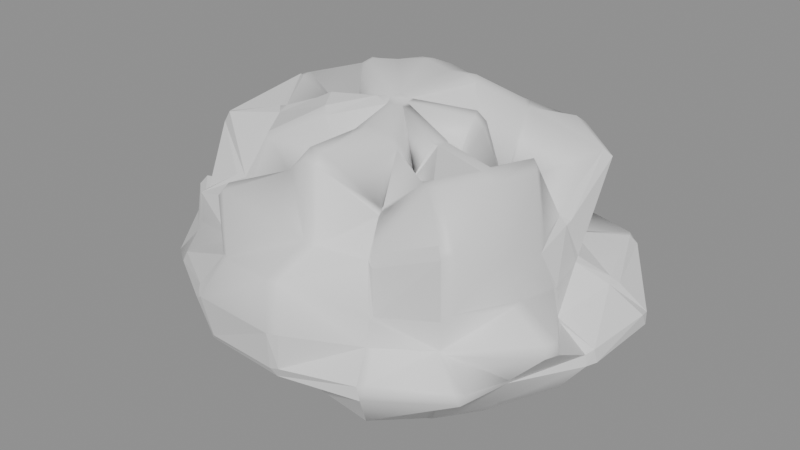 # Source: MenuRuinRock02.blend  (saved by Blender 5.2.45; exported with 4.5.12 LTS)
import bpy
from mathutils import Matrix  # noqa: F401  (used for matrix-valued properties, if any)

bpy.ops.wm.read_factory_settings(use_empty=True)
scene = bpy.context.scene
scene.name = 'Scene'

# ---- materials (node trees are filled in below, after node groups)
mat_menuroughstone = bpy.data.materials.new('MenuRoughStone')
mat_menuroughstone.diffuse_color = (0.2, 0.22, 0.24, 1.0)
mat_menuwaterstain = bpy.data.materials.new('MenuWaterStain')
mat_menuwaterstain.diffuse_color = (0.035, 0.031, 0.026, 1.0)
mat_menuchippedstone = bpy.data.materials.new('MenuChippedStone')
mat_menuchippedstone.diffuse_color = (0.14, 0.13, 0.11, 1.0)
mat_menulichen = bpy.data.materials.new('MenuLichen')
mat_menulichen.diffuse_color = (0.065, 0.07, 0.045, 1.0)
mat_menumoss = bpy.data.materials.new('MenuMoss')
mat_menumoss.diffuse_color = (0.035, 0.055, 0.022, 1.0)

# ---- material node trees
mat_menuroughstone.use_nodes = True; mat_menuroughstone.node_tree.nodes.clear()
_N = mat_menuroughstone.node_tree.nodes; _L = mat_menuroughstone.node_tree.links
n0 = _N.new('ShaderNodeBsdfPrincipled'); n0.name = 'Principled BSDF'; n0.location = (-200, 100)
n0.inputs[10].default_value = 0.005
n1 = _N.new('ShaderNodeOutputMaterial'); n1.name = 'Material Output'; n1.location = (200, 100)
_L.new(n0.outputs[0], n1.inputs[0])
n1.is_active_output = True
mat_menuwaterstain.use_nodes = True; mat_menuwaterstain.node_tree.nodes.clear()
_N = mat_menuwaterstain.node_tree.nodes; _L = mat_menuwaterstain.node_tree.links
n0 = _N.new('ShaderNodeBsdfPrincipled'); n0.name = 'Principled BSDF'; n0.location = (-200, 100)
n0.inputs[10].default_value = 0.005
n1 = _N.new('ShaderNodeOutputMaterial'); n1.name = 'Material Output'; n1.location = (200, 100)
_L.new(n0.outputs[0], n1.inputs[0])
n1.is_active_output = True
mat_menuchippedstone.use_nodes = True; mat_menuchippedstone.node_tree.nodes.clear()
_N = mat_menuchippedstone.node_tree.nodes; _L = mat_menuchippedstone.node_tree.links
n0 = _N.new('ShaderNodeBsdfPrincipled'); n0.name = 'Principled BSDF'; n0.location = (-200, 100)
n0.inputs[10].default_value = 0.005
n1 = _N.new('ShaderNodeOutputMaterial'); n1.name = 'Material Output'; n1.location = (200, 100)
_L.new(n0.outputs[0], n1.inputs[0])
n1.is_active_output = True
mat_menulichen.use_nodes = True; mat_menulichen.node_tree.nodes.clear()
_N = mat_menulichen.node_tree.nodes; _L = mat_menulichen.node_tree.links
n0 = _N.new('ShaderNodeBsdfPrincipled'); n0.name = 'Principled BSDF'; n0.location = (-200, 100)
n0.inputs[10].default_value = 0.005
n1 = _N.new('ShaderNodeOutputMaterial'); n1.name = 'Material Output'; n1.location = (200, 100)
_L.new(n0.outputs[0], n1.inputs[0])
n1.is_active_output = True
mat_menumoss.use_nodes = True; mat_menumoss.node_tree.nodes.clear()
_N = mat_menumoss.node_tree.nodes; _L = mat_menumoss.node_tree.links
n0 = _N.new('ShaderNodeBsdfPrincipled'); n0.name = 'Principled BSDF'; n0.location = (-200, 100)
n0.inputs[10].default_value = 0.005
n1 = _N.new('ShaderNodeOutputMaterial'); n1.name = 'Material Output'; n1.location = (200, 100)
_L.new(n0.outputs[0], n1.inputs[0])
n1.is_active_output = True

# ---- meshes
me_menuruinrock02 = bpy.data.meshes.new('MenuRuinRock02')
me_menuruinrock02.from_pydata([(0.0, 0.0, -0.2115), (0.5131, 0.0, -0.1605), (0.4777, 0.1568, -0.1602), (0.3614, 0.2791, -0.1529), (0.2404, 0.4091, -0.1687), (0.04707, 0.4303, -0.1595), (-0.1441, 0.429, -0.1647), (-0.2608, 0.2926, -0.1353), (-0.3119, 0.1636, -0.1147), (-0.5348, 0.08468, -0.1701), (-0.4871, -0.07714, -0.155), (-0.4591, -0.2408, -0.1689), (-0.3081, -0.3456, -0.1599), (-0.1483, -0.4414, -0.1694), (0.04556, -0.4165, -0.1544), (0.1636, -0.2783, -0.1148), (0.3665, -0.283, -0.1551), (0.4043, -0.1327, -0.1356), (0.9744, 0.0, -0.02598), (0.6515, 0.2138, -0.01863), (0.6517, 0.5032, -0.02351), (0.3372, 0.5736, -0.02017), (0.0645, 0.5896, -0.01864), (-0.246, 0.7325, -0.02397), (-0.5984, 0.6713, -0.02648), (-0.6049, 0.3173, -0.01897), (-0.8203, 0.1299, -0.02225), (-0.8538, -0.1352, -0.02316), (-0.7616, -0.3994, -0.02388), (-0.6106, -0.685, -0.02702), (-0.1931, -0.5748, -0.01881), (0.07758, -0.7092, -0.02242), (0.3181, -0.5412, -0.01903), (0.7042, -0.5438, -0.02541), (0.8791, -0.2885, -0.02514), (1.25, 0.0, 0.1706), (0.9372, 0.3076, 0.1372), (0.8535, 0.6591, 0.1576), (0.5387, 0.9165, 0.165), (0.1002, 0.9164, 0.1483), (-0.3114, 0.9271, 0.1553), (-0.6094, 0.6836, 0.138), (-1.06, 0.5558, 0.1701), (-1.173, 0.1857, 0.1628), (-1.316, -0.2083, 0.1827), (-0.9755, -0.5117, 0.1566), (-0.7554, -0.8474, 0.1711), (-0.3005, -0.8948, 0.1499), (0.09917, -0.9066, 0.1467), (0.5909, -1.005, 0.1809), (0.78, -0.6024, 0.1441), (1.041, -0.3417, 0.1524), (1.451, 0.0, 0.4108), (1.511, 0.4959, 0.4589), (1.133, 0.8749, 0.4341), (0.695, 1.182, 0.4415), (0.1496, 1.368, 0.4592), (-0.3685, 1.097, 0.3814), (-0.7304, 0.8194, 0.3432), (-1.164, 0.6104, 0.3876), (-1.368, 0.2166, 0.3941), (-1.623, -0.257, 0.4675), (-1.328, -0.6963, 0.4422), (-0.8217, -0.9217, 0.3861), (-0.4112, -1.224, 0.4255), (0.1372, -1.254, 0.421), (0.6644, -1.13, 0.4221), (1.13, -0.873, 0.4332), (1.093, -0.3588, 0.332), (1.151, 0.0, 0.5126), (1.306, 0.4287, 0.624), (1.178, 0.91, 0.7103), (0.6538, 1.112, 0.6533), (0.1607, 1.47, 0.776), (-0.3499, 1.042, 0.5696), (-0.7735, 0.8677, 0.5718), (-1.312, 0.688, 0.6872), (-1.253, 0.1984, 0.5677), (-1.587, -0.2513, 0.7193), (-1.172, -0.6146, 0.6139), (-0.8977, -1.007, 0.6635), (-0.4313, -1.284, 0.7021), (0.1389, -1.27, 0.6706), (0.5601, -0.9529, 0.5597), (0.8579, -0.6625, 0.5171), (1.49, -0.4891, 0.7119), (1.126, 0.0, 0.7357), (1.066, 0.3499, 0.7473), (0.8324, 0.6428, 0.7362), (0.729, 1.24, 1.069), (0.1119, 1.023, 0.7926), (-0.4221, 1.257, 1.008), (-0.6902, 0.7742, 0.7485), (-1.402, 0.7356, 1.078), (-1.201, 0.1902, 0.7985), (-1.121, -0.1775, 0.7451), (-1.149, -0.6026, 0.8831), (-0.6916, -0.7758, 0.75), (-0.3706, -1.103, 0.885), (0.1396, -1.276, 0.9886), (0.502, -0.8541, 0.7361), (0.9331, -0.7206, 0.8252), (1.135, -0.3726, 0.7958), (1.009, 0.0, 0.9736), (0.9874, 0.324, 1.022), (1.01, 0.7801, 1.319), (0.6184, 1.052, 1.338), (0.09238, 0.8445, 0.9658), (-0.3226, 0.9605, 1.137), (-0.6811, 0.764, 1.09), (-0.9604, 0.5037, 1.09), (-0.9185, 0.1455, 0.9015), (-1.328, -0.2103, 1.303), (-0.902, -0.4731, 1.023), (-0.6237, -0.6996, 0.9984), (-0.375, -1.116, 1.322), (0.1008, -0.9212, 1.054), (0.4813, -0.8189, 1.042), (0.941, -0.7267, 1.228), (1.014, -0.3329, 1.049), (0.968, 0.0, 1.493), (0.6262, 0.2055, 1.036), (0.4963, 0.3833, 1.036), (0.4303, 0.732, 1.489), (0.08885, 0.8122, 1.485), (-0.2771, 0.8251, 1.562), (-0.4884, 0.5479, 1.25), (-0.7834, 0.4109, 1.421), (-0.9815, 0.1554, 1.54), (-0.8706, -0.1379, 1.366), (-0.7344, -0.3852, 1.332), (-0.4154, -0.466, 1.063), (-0.2302, -0.6852, 1.297), (0.09573, -0.8752, 1.6), (0.341, -0.5802, 1.18), (0.6967, -0.5381, 1.454), (0.8904, -0.2922, 1.473), (0.3773, 0.0, 1.206), (0.4703, 0.1543, 1.612), (0.3149, 0.2432, 1.362), (0.2394, 0.4073, 1.716), (0.04867, 0.445, 1.686), (-0.1482, 0.4411, 1.73), (-0.3215, 0.3607, 1.705), (-0.4584, 0.2404, 1.723), (-0.391, 0.06192, 1.271), (-0.483, -0.07649, 1.57), (-0.4066, -0.2132, 1.528), (-0.2394, -0.2685, 1.269), (-0.1073, -0.3194, 1.253), (0.04529, -0.414, 1.569), (0.2146, -0.3651, 1.539), (0.2723, -0.2103, 1.177), (0.4376, -0.1436, 1.5), (0.0, 0.0, 1.638), (-0.7, -0.72, 0.3), (-0.56, -0.72, 0.85), (-0.12, -0.72, 1.3), (0.05, -0.72, 0.97), (-0.4, -0.72, 0.67), (-0.7, -0.56, 0.3), (-0.56, -0.56, 0.85), (-0.12, -0.56, 1.3), (0.05, -0.56, 0.97), (-0.4, -0.56, 0.67)], [], [(0, 2, 1), (0, 3, 2), (0, 4, 3), (0, 5, 4), (0, 6, 5), (0, 7, 6), (0, 8, 7), (0, 9, 8), (0, 10, 9), (0, 11, 10), (0, 12, 11), (0, 13, 12), (0, 14, 13), (0, 15, 14), (0, 16, 15), (0, 17, 16), (0, 1, 17), (1, 2, 19, 18), (2, 3, 20, 19), (3, 4, 21, 20), (4, 5, 22, 21), (5, 6, 23, 22), (6, 7, 24, 23), (7, 8, 25, 24), (8, 9, 26, 25), (9, 10, 27, 26), (10, 11, 28, 27), (11, 12, 29, 28), (12, 13, 30, 29), (13, 14, 31, 30), (14, 15, 32, 31), (15, 16, 33, 32), (16, 17, 34, 33), (17, 1, 18, 34), (18, 19, 36, 35), (19, 20, 37, 36), (20, 21, 38, 37), (21, 22, 39, 38), (22, 23, 40, 39), (23, 24, 41, 40), (24, 25, 42, 41), (25, 26, 43, 42), (26, 27, 44, 43), (27, 28, 45, 44), (28, 29, 46, 45), (29, 30, 47, 46), (30, 31, 48, 47), (31, 32, 49, 48), (32, 33, 50, 49), (33, 34, 51, 50), (34, 18, 35, 51), (35, 36, 53, 52), (36, 37, 54, 53), (37, 38, 55, 54), (38, 39, 56, 55), (39, 40, 57, 56), (40, 41, 58, 57), (41, 42, 59, 58), (42, 43, 60, 59), (43, 44, 61, 60), (44, 45, 62, 61), (45, 46, 63, 62), (46, 47, 64, 63), (47, 48, 65, 64), (48, 49, 66, 65), (49, 50, 67, 66), (50, 51, 68, 67), (51, 35, 52, 68), (52, 53, 70, 69), (53, 54, 71, 70), (54, 55, 72, 71), (55, 56, 73, 72), (56, 57, 74, 73), (57, 58, 75, 74), (58, 59, 76, 75), (59, 60, 77, 76), (60, 61, 78, 77), (61, 62, 79, 78), (62, 63, 80, 79), (63, 64, 81, 80), (64, 65, 82, 81), (65, 66, 83, 82), (66, 67, 84, 83), (67, 68, 85, 84), (68, 52, 69, 85), (69, 70, 87, 86), (70, 71, 88, 87), (71, 72, 89, 88), (72, 73, 90, 89), (73, 74, 91, 90), (74, 75, 92, 91), (75, 76, 93, 92), (76, 77, 94, 93), (77, 78, 95, 94), (78, 79, 96, 95), (79, 80, 97, 96), (80, 81, 98, 97), (81, 82, 99, 98), (82, 83, 100, 99), (83, 84, 101, 100), (84, 85, 102, 101), (85, 69, 86, 102), (86, 87, 104, 103), (87, 88, 105, 104), (88, 89, 106, 105), (89, 90, 107, 106), (90, 91, 108, 107), (91, 92, 109, 108), (92, 93, 110, 109), (93, 94, 111, 110), (94, 95, 112, 111), (95, 96, 113, 112), (96, 97, 114, 113), (97, 98, 115, 114), (98, 99, 116, 115), (99, 100, 117, 116), (100, 101, 118, 117), (101, 102, 119, 118), (102, 86, 103, 119), (103, 104, 121, 120), (104, 105, 122, 121), (105, 106, 123, 122), (106, 107, 124, 123), (107, 108, 125, 124), (108, 109, 126, 125), (109, 110, 127, 126), (110, 111, 128, 127), (111, 112, 129, 128), (112, 113, 130, 129), (113, 114, 131, 130), (114, 115, 132, 131), (115, 116, 133, 132), (116, 117, 134, 133), (117, 118, 135, 134), (118, 119, 136, 135), (119, 103, 120, 136), (120, 121, 138, 137), (121, 122, 139, 138), (122, 123, 140, 139), (123, 124, 141, 140), (124, 125, 142, 141), (125, 126, 143, 142), (126, 127, 144, 143), (127, 128, 145, 144), (128, 129, 146, 145), (129, 130, 147, 146), (130, 131, 148, 147), (131, 132, 149, 148), (132, 133, 150, 149), (133, 134, 151, 150), (134, 135, 152, 151), (135, 136, 153, 152), (136, 120, 137, 153), (137, 138, 154), (138, 139, 154), (139, 140, 154), (140, 141, 154), (141, 142, 154), (142, 143, 154), (143, 144, 154), (144, 145, 154), (145, 146, 154), (146, 147, 154), (147, 148, 154), (148, 149, 154), (149, 150, 154), (150, 151, 154), (151, 152, 154), (152, 153, 154), (153, 137, 154), (155, 156, 157, 158, 159), (164, 163, 162, 161, 160), (155, 160, 161, 156), (156, 161, 162, 157), (157, 162, 163, 158), (158, 163, 164, 159), (159, 164, 160, 155)])
me_menuruinrock02.polygons.foreach_set('use_smooth', [1, 1, 1, 1, 1, 1, 1, 1, 0, 0, 0, 1, 1, 1, 1, 1, 1, 1, 0, 1, 0, 1, 1, 1, 1, 1, 1, 1, 1, 0, 1, 1, 0, 1, 1, 1, 1, 1, 1, 1, 1, 1, 1, 0, 1, 1, 0, 0, 1, 1, 0, 0, 0, 1, 1, 0, 1, 0, 0, 0, 1, 1, 1, 0, 0, 1, 1, 1, 0, 0, 0, 1, 1, 1, 0, 0, 0, 0, 1, 0, 0, 0, 1, 1, 0, 0, 0, 1, 1, 1, 1, 0, 0, 0, 0, 1, 0, 1, 1, 1, 1, 1, 0, 0, 1, 1, 0, 1, 0, 0, 0, 0, 0, 1, 1, 1, 0, 1, 1, 1, 1, 1, 1, 1, 1, 0, 0, 0, 0, 1, 1, 1, 1, 1, 1, 1, 1, 1, 1, 1, 1, 1, 1, 1, 1, 0, 1, 1, 0, 1, 1, 0, 1, 1, 1, 0, 1, 1, 1, 1, 1, 1, 0, 0, 1, 1, 1, 1, 1, 1, 0, 0, 0, 0, 0, 0, 0])
me_menuruinrock02.polygons.foreach_set('material_index', [0, 0, 0, 0, 0, 0, 0, 0, 1, 1, 1, 0, 0, 0, 0, 0, 0, 0, 2, 0, 1, 0, 0, 0, 0, 0, 0, 0, 0, 1, 0, 0, 1, 0, 0, 0, 0, 0, 0, 0, 0, 0, 0, 1, 0, 0, 3, 3, 0, 0, 2, 4, 4, 0, 0, 1, 0, 4, 4, 4, 0, 0, 0, 3, 3, 0, 0, 0, 4, 4, 4, 0, 0, 0, 4, 4, 4, 4, 0, 1, 3, 3, 0, 0, 1, 4, 4, 0, 0, 0, 0, 4, 4, 4, 4, 0, 1, 0, 0, 0, 0, 0, 4, 4, 0, 0, 1, 0, 4, 4, 4, 4, 1, 0, 0, 0, 2, 0, 0, 0, 0, 0, 0, 0, 0, 4, 4, 4, 4, 0, 0, 0, 0, 0, 0, 0, 0, 0, 0, 0, 0, 0, 0, 0, 0, 2, 0, 0, 1, 0, 0, 1, 0, 0, 0, 2, 0, 0, 0, 0, 0, 0, 1, 2, 0, 0, 0, 0, 0, 0, 2, 2, 2, 2, 2, 2, 2])
_uv = me_menuruinrock02.uv_layers.new(name='UVMap')
_uv.uv.foreach_set('vector', [121.4, 153.7, 121.7, 153.7, 121.7, 153.6, 121.4, 153.7, 121.7, 153.8, 121.7, 153.7, 121.4, 153.7, 121.7, 153.8, 121.7, 153.8, 121.4, 153.7, 121.6, 153.9, 121.7, 153.8, 121.4, 153.7, 121.5, 154.0, 121.6, 153.9, 121.4, 153.7, 121.4, 153.9, 121.5, 154.0, 121.4, 153.7, 121.4, 153.9, 121.4, 153.9, 121.4, 153.7, 121.2, 153.9, 121.4, 153.9, 121.4, 153.7, 121.2, 153.8, 121.2, 153.9, 121.4, 153.7, 121.2, 153.8, 121.2, 153.8, 121.4, 153.7, 121.2, 153.7, 121.2, 153.8, 121.4, 153.7, 121.3, 153.6, 121.2, 153.7, 121.4, 153.7, 121.4, 153.6, 121.3, 153.6, 121.4, 153.7, 121.4, 153.6, 121.4, 153.6, 121.4, 153.7, 121.5, 153.5, 121.4, 153.6, 121.4, 153.7, 121.6, 153.6, 121.5, 153.5, 121.4, 153.7, 121.7, 153.6, 121.6, 153.6, 121.7, 153.6, 121.7, 153.7, 121.8, 153.7, 121.9, 153.6, 121.7, 153.7, 121.7, 153.8, 121.9, 153.8, 121.8, 153.6, 121.7, 153.8, 121.7, 153.8, 121.7, 153.9, 121.9, 153.8, 121.7, 153.8, 121.6, 153.9, 121.6, 154.0, 121.7, 153.9, 121.6, 153.9, 121.5, 154.0, 121.5, 154.1, 121.6, 154.0, 121.5, 154.0, 121.4, 153.9, 121.4, 154.2, 121.5, 154.1, 121.4, 153.9, 121.4, 153.9, 121.3, 154.0, 121.4, 154.2, 121.4, 153.9, 121.3, 154.0, 121.2, 154.1, 121.3, 154.1, 121.3, 154.0, 121.2, 153.9, 121.1, 154.0, 121.2, 154.1, 121.2, 153.9, 121.2, 153.8, 121.0, 153.9, 121.1, 154.0, 121.2, 153.8, 121.2, 153.7, 121.0, 153.7, 121.0, 153.9, 121.2, 153.7, 121.3, 153.6, 121.2, 153.5, 121.0, 153.6, 121.3, 153.6, 121.4, 153.6, 121.3, 153.4, 121.2, 153.5, 121.4, 153.6, 121.4, 153.6, 121.4, 153.4, 121.3, 153.4, 121.4, 153.6, 121.5, 153.5, 121.6, 153.3, 121.4, 153.4, 121.5, 153.5, 121.6, 153.6, 121.7, 153.4, 121.6, 153.3, 121.6, 153.6, 121.7, 153.6, 121.9, 153.6, 121.8, 153.4, 121.9, 153.6, 121.8, 153.7, 121.9, 153.7, 122.0, 153.5, 121.8, 153.7, 121.8, 153.8, 122.0, 153.9, 121.9, 153.7, 121.8, 153.8, 121.7, 153.9, 121.9, 154.1, 122.0, 153.9, 121.7, 153.9, 121.6, 154.0, 121.7, 154.1, 121.9, 154.0, 121.6, 154.0, 121.5, 154.1, 121.6, 154.2, 121.7, 154.1, 121.3, 153.8, 121.2, 153.9, 121.2, 154.0, 121.4, 153.9, 121.5, 154.2, 121.3, 154.1, 121.3, 154.3, 121.5, 154.2, 121.3, 154.1, 121.2, 154.1, 121.1, 154.2, 121.3, 154.3, 121.2, 154.1, 121.1, 154.0, 120.9, 154.1, 121.1, 154.2, 121.1, 154.0, 121.0, 153.9, 120.9, 153.9, 120.9, 154.1, 121.0, 153.9, 121.0, 153.7, 120.9, 153.7, 120.9, 153.9, 121.0, 153.6, 121.2, 153.5, 121.1, 153.4, 120.9, 153.6, 121.2, 153.5, 121.3, 153.4, 121.2, 153.3, 121.1, 153.4, 121.3, 153.4, 121.4, 153.4, 121.4, 153.2, 121.2, 153.3, 121.5, 153.4, 121.7, 153.4, 121.7, 153.3, 121.5, 153.2, 121.2, 153.8, 121.3, 153.8, 121.3, 153.9, 121.2, 153.9, 121.8, 153.4, 121.9, 153.6, 122.0, 153.5, 121.9, 153.4, 122.1, 153.6, 121.9, 153.8, 122.2, 153.8, 122.2, 153.6, 121.9, 153.8, 121.9, 154.0, 122.1, 154.1, 122.2, 153.8, 122.0, 153.9, 121.9, 154.1, 122.0, 154.2, 122.1, 153.9, 121.9, 154.0, 121.7, 154.1, 121.9, 154.3, 122.1, 154.0, 121.7, 154.1, 121.6, 154.2, 121.6, 154.3, 121.9, 154.3, 121.6, 154.2, 121.4, 154.2, 121.4, 154.3, 121.6, 154.3, 121.3, 154.0, 121.1, 154.2, 121.2, 154.3, 121.3, 154.1, 121.7, 153.6, 121.6, 153.7, 121.7, 153.8, 121.8, 153.7, 121.6, 153.7, 121.5, 153.9, 121.6, 154.0, 121.7, 153.8, 121.0, 154.2, 121.0, 154.0, 120.8, 154.1, 120.9, 154.3, 120.9, 153.9, 120.9, 153.7, 120.8, 153.7, 120.7, 153.9, 121.2, 154.0, 121.4, 153.9, 121.4, 154.0, 121.2, 154.1, 121.1, 153.4, 121.2, 153.3, 121.2, 153.2, 120.9, 153.3, 121.5, 153.8, 121.7, 153.7, 121.8, 153.7, 121.6, 153.9, 121.5, 153.2, 121.7, 153.3, 121.8, 153.1, 121.5, 153.1, 121.8, 153.4, 121.9, 153.5, 121.9, 153.5, 121.9, 153.2, 121.3, 153.8, 121.5, 153.8, 121.5, 153.9, 121.3, 153.9, 122.2, 153.6, 122.2, 153.8, 122.1, 153.8, 122.0, 153.6, 121.7, 153.9, 121.9, 153.9, 122.0, 154.0, 121.7, 154.0, 122.0, 153.8, 121.8, 153.9, 121.8, 154.0, 122.1, 154.0, 121.9, 153.8, 121.6, 153.9, 121.7, 154.1, 121.9, 153.9, 121.6, 153.9, 121.4, 154.0, 121.5, 154.1, 121.7, 154.0, 121.4, 154.0, 121.2, 154.1, 121.3, 154.2, 121.5, 154.1, 121.3, 154.1, 121.2, 154.3, 121.2, 154.4, 121.4, 154.2, 121.8, 153.7, 121.7, 153.8, 121.7, 153.9, 121.9, 153.7, 121.7, 153.8, 121.6, 154.0, 121.7, 154.0, 121.7, 153.8, 121.6, 154.0, 121.4, 154.1, 121.5, 154.2, 121.7, 154.0, 121.1, 154.4, 121.3, 154.2, 121.4, 154.3, 121.2, 154.4, 121.2, 154.1, 121.4, 154.0, 121.5, 154.1, 121.3, 154.3, 121.4, 154.0, 121.6, 153.9, 121.7, 154.0, 121.5, 154.1, 121.6, 153.9, 121.8, 153.8, 121.8, 153.9, 121.6, 154.0, 121.5, 153.1, 121.8, 153.1, 121.7, 153.3, 121.5, 153.2, 121.1, 154.0, 121.3, 153.9, 121.3, 154.1, 121.2, 154.1, 121.3, 153.9, 121.5, 153.9, 121.5, 154.0, 121.3, 154.1, 121.5, 154.0, 121.7, 154.0, 121.7, 154.1, 121.5, 154.1, 122.1, 153.8, 122.1, 154.1, 121.9, 154.0, 122.0, 153.8, 122.0, 154.0, 122.1, 153.9, 122.2, 154.1, 121.8, 154.0, 121.9, 153.9, 121.7, 154.1, 121.6, 154.1, 122.0, 154.1, 121.7, 154.0, 121.5, 154.1, 121.5, 154.3, 121.7, 154.0, 121.5, 154.1, 121.3, 154.2, 121.4, 154.2, 121.5, 154.3, 121.4, 154.2, 121.2, 154.4, 121.3, 154.6, 121.5, 154.2, 121.9, 153.7, 121.7, 153.9, 121.8, 154.0, 122.1, 153.9, 121.1, 154.2, 120.8, 154.2, 121.0, 154.1, 121.1, 154.2, 120.8, 154.2, 120.8, 153.9, 120.8, 153.9, 121.0, 154.1, 120.8, 153.9, 120.8, 153.7, 120.9, 153.7, 120.8, 153.9, 120.8, 153.6, 120.9, 153.3, 121.0, 153.4, 120.9, 153.6, 121.5, 154.1, 121.7, 154.0, 121.8, 154.1, 121.5, 154.2, 121.0, 154.3, 121.1, 154.2, 121.2, 154.2, 121.0, 154.4, 121.8, 153.9, 121.9, 153.8, 122.0, 153.9, 121.8, 154.0, 121.9, 153.9, 122.2, 153.9, 122.1, 154.0, 122.0, 154.1, 121.3, 154.1, 121.5, 154.0, 121.5, 154.1, 121.3, 154.2, 121.5, 154.1, 121.7, 154.1, 121.7, 154.2, 121.5, 154.2, 121.7, 154.1, 121.8, 154.0, 122.0, 154.3, 121.7, 154.2, 121.8, 154.0, 122.2, 154.1, 122.1, 154.3, 122.0, 154.3, 122.0, 154.1, 121.6, 154.1, 121.7, 154.2, 122.0, 154.2, 121.8, 154.1, 121.6, 154.4, 121.6, 154.2, 121.7, 154.1, 122.2, 153.8, 122.0, 153.8, 122.1, 154.0, 122.2, 154.0, 121.4, 154.2, 121.2, 154.6, 121.3, 154.5, 121.5, 154.4, 121.2, 154.5, 121.1, 154.2, 121.2, 154.1, 121.3, 154.3, 121.8, 154.0, 121.6, 154.1, 121.8, 154.3, 121.8, 154.0, 121.6, 154.1, 121.5, 154.3, 121.6, 154.3, 121.8, 154.3, 121.2, 154.4, 121.4, 154.2, 121.5, 154.3, 121.3, 154.4, 121.3, 154.3, 121.2, 154.4, 121.3, 154.6, 121.4, 154.3, 121.5, 154.2, 121.8, 154.1, 121.8, 154.2, 121.6, 154.4, 121.3, 153.1, 121.5, 153.2, 121.5, 153.3, 121.3, 153.3, 121.8, 154.0, 122.0, 153.9, 122.1, 154.1, 121.9, 154.1, 121.2, 154.2, 121.3, 154.2, 121.4, 154.3, 121.2, 154.4, 121.3, 154.2, 121.5, 154.1, 121.5, 154.2, 121.4, 154.3, 122.0, 154.1, 122.0, 154.1, 121.9, 154.2, 122.1, 154.4, 122.0, 153.8, 122.0, 154.0, 121.7, 153.9, 121.8, 153.8, 122.0, 154.0, 121.9, 154.2, 121.7, 154.1, 121.7, 153.9, 122.0, 154.2, 121.7, 154.2, 121.8, 154.4, 121.9, 154.3, 121.7, 154.1, 121.6, 154.3, 121.8, 154.5, 121.9, 154.3, 122.2, 154.0, 122.1, 154.0, 122.0, 154.1, 122.2, 154.2, 121.5, 154.4, 121.3, 154.5, 121.5, 154.5, 121.6, 154.4, 122.0, 154.1, 121.8, 154.1, 121.9, 154.3, 122.0, 154.2, 121.8, 154.1, 121.7, 154.3, 121.8, 154.3, 121.9, 154.3, 120.8, 154.0, 120.9, 153.8, 121.0, 153.8, 121.0, 153.9, 121.3, 154.4, 121.5, 154.3, 121.6, 154.3, 121.5, 154.5, 121.0, 153.6, 121.0, 153.4, 121.2, 153.5, 121.1, 153.7, 121.6, 154.4, 121.8, 154.2, 121.9, 154.4, 121.7, 154.3, 121.2, 154.4, 121.3, 154.4, 121.4, 154.4, 121.3, 154.6, 121.9, 154.1, 122.1, 154.1, 122.0, 154.3, 121.8, 154.2, 121.2, 154.4, 121.4, 154.3, 121.4, 154.5, 121.3, 154.5, 121.4, 154.3, 121.5, 154.2, 121.6, 154.5, 121.4, 154.5, 121.9, 153.6, 121.8, 153.8, 121.7, 153.8, 121.6, 153.7, 121.9, 154.1, 121.9, 154.1, 121.8, 154.3, 122.0, 154.4, 121.8, 154.1, 122.1, 154.3, 122.0, 154.5, 121.8, 154.3, 121.8, 154.0, 121.6, 154.1, 121.6, 153.9, 121.6, 153.9, 121.6, 154.1, 121.5, 154.2, 121.5, 154.0, 121.6, 153.9, 122.2, 154.2, 122.0, 154.1, 122.1, 154.4, 122.1, 154.3, 121.6, 154.4, 121.5, 154.5, 121.7, 154.6, 121.8, 154.5, 121.2, 154.1, 121.1, 154.1, 121.3, 153.9, 121.3, 154.0, 121.1, 154.1, 121.0, 153.9, 121.2, 153.8, 121.3, 153.9, 121.0, 153.9, 121.0, 153.8, 121.2, 153.8, 121.2, 153.8, 121.5, 154.5, 121.6, 154.3, 121.7, 154.3, 121.7, 154.5, 121.1, 153.7, 121.2, 153.5, 121.3, 153.6, 121.3, 153.7, 121.5, 154.5, 121.5, 154.6, 121.7, 154.5, 121.7, 154.4, 121.3, 154.6, 121.4, 154.4, 121.6, 154.5, 121.6, 154.5, 121.5, 153.4, 121.7, 153.4, 121.5, 153.6, 121.5, 153.5, 121.7, 153.4, 121.9, 153.5, 121.6, 153.6, 121.6, 153.6, 121.9, 153.5, 121.9, 153.6, 121.6, 153.7, 121.6, 153.6, 121.8, 154.2, 122.0, 154.4, 121.8, 154.5, 122.0, 154.4, 121.8, 154.3, 121.8, 154.5, 121.8, 154.3, 122.0, 154.5, 121.8, 154.5, 121.6, 153.9, 121.6, 153.9, 121.4, 153.7, 121.6, 153.9, 121.5, 154.0, 121.4, 153.7, 121.5, 154.0, 121.4, 154.0, 121.4, 153.7, 121.4, 154.0, 121.3, 154.0, 121.4, 153.7, 121.7, 154.6, 121.6, 154.4, 121.9, 154.4, 121.6, 154.4, 121.7, 154.5, 121.9, 154.4, 121.2, 153.8, 121.2, 153.8, 121.4, 153.7, 121.7, 154.5, 121.7, 154.3, 121.9, 154.4, 121.7, 154.3, 121.7, 154.3, 121.9, 154.4, 121.5, 154.4, 121.6, 154.5, 121.8, 154.5, 121.4, 153.5, 121.5, 153.5, 121.4, 153.7, 121.6, 154.5, 121.6, 154.3, 121.8, 154.5, 121.8, 154.2, 121.9, 154.3, 121.8, 154.5, 121.9, 154.3, 121.8, 154.2, 121.8, 154.5, 121.2, 154.1, 121.4, 154.2, 121.8, 154.3, 121.7, 154.1, 121.5, 154.1, 121.5, 154.1, 121.7, 154.1, 121.8, 154.3, 121.4, 154.2, 121.2, 154.1, 121.2, 154.1, 121.3, 154.0, 121.4, 154.2, 121.4, 154.3, 121.4, 154.3, 121.4, 154.2, 121.6, 154.4, 121.5, 154.5, 121.5, 154.5, 121.6, 154.4, 121.5, 154.3, 121.4, 154.3, 121.3, 153.4, 121.3, 153.5, 121.1, 153.6, 121.1, 153.5, 121.3, 154.2, 121.4, 154.2, 121.3, 154.0, 121.2, 154.1])
me_menuruinrock02.materials.append(mat_menuroughstone)
me_menuruinrock02.materials.append(mat_menuwaterstain)
me_menuruinrock02.materials.append(mat_menuchippedstone)
me_menuruinrock02.materials.append(mat_menulichen)
me_menuruinrock02.materials.append(mat_menumoss)
me_menuruinrock02.update()

# ---- objects
ob_menuruinrock02 = bpy.data.objects.new('MenuRuinRock02', me_menuruinrock02)

# ---- transforms, parenting, visibility, modifiers, constraints
ob_menuruinrock02.location = (0.0, 0.0, 0.0)
_vg = ob_menuruinrock02.vertex_groups.new(name='Weathered surface')
_vg.add([0, 1, 2, 3, 4, 5, 6, 7, 8, 9, 10, 11, 12, 13, 14, 15, 16, 17, 18, 19, 20, 21, 22, 23, 24, 25, 26, 27, 28, 29, 30, 31, 32, 33, 34, 35, 36, 37, 38, 39, 40, 41, 42, 43, 44, 45, 46, 47, 48, 49, 50, 51, 52, 53, 54, 55, 56, 57, 58, 59, 60, 61, 62, 63, 64, 65, 66, 67, 68, 69, 70, 71, 72, 73, 74, 75, 76, 77, 78, 79, 80, 81, 82, 83, 84, 85, 86, 87, 88, 89, 90, 91, 92, 93, 94, 95, 96, 97, 98, 99, 100, 101, 102, 103, 104, 105, 106, 107, 108, 109, 110, 111, 112, 113, 114, 115, 116, 117, 118, 119, 120, 121, 122, 123, 124, 125, 126, 127, 128, 129, 130, 131, 132, 133, 134, 135, 136, 137, 138, 139, 140, 141, 142, 143, 144, 145, 146, 147, 148, 149, 150, 151, 152, 153, 154, 155, 156, 157, 158, 159, 160, 161, 162, 163, 164], 1.0, 'REPLACE')
_m = ob_menuruinrock02.modifiers.new('Stone edge wear', 'BEVEL')
_m.width = 0.025
_m.width_pct = 0.025
_m = ob_menuruinrock02.modifiers.new('Eroded stone noise', 'DISPLACE')
_m.vertex_group = 'Weathered surface'
_m.mid_level = 0.52
_m.strength = 0.1485

# ---- collection membership
scene.collection.objects.link(ob_menuruinrock02)

# ---- scene / render settings (as saved in the file)
scene.frame_start = 0; scene.frame_end = 96; scene.frame_set(1)
scene.render.engine = 'BLENDER_EEVEE_NEXT'
scene.render.bake_bias = 0.0
scene.render.bake_samples = 0
scene.render.compositor_device = 'GPU'
scene.eevee.use_volume_custom_range = False
scene.eevee.fast_gi_thickness_near = 0.1
scene.eevee.fast_gi_thickness_far = 0.0
scene.eevee.ray_tracing_options.screen_trace_thickness = 0.1
bpy.context.view_layer.update()

# ---- added for rendering (the .blend has no active camera and no usable light): camera, sun + grey world if the file has none
cam_auto = bpy.data.cameras.new('AutoCamera')
cam_auto.lens = 50.0
cam_auto.sensor_width = 36.0
cam_auto.clip_end = 1000.0
ob_auto_camera = bpy.data.objects.new('AutoCamera', cam_auto)
scene.collection.objects.link(ob_auto_camera)
ob_auto_camera.location = (4.12567, -4.95769, 4.10275)
ob_auto_camera.rotation_euler = (1.09748, -7.21219e-08, 0.694738)
scene.camera = ob_auto_camera
light_auto_sun = bpy.data.lights.new('AutoSun', 'SUN')
light_auto_sun.energy = 3.0
light_auto_sun.angle = 0.0523599
ob_auto_sun = bpy.data.objects.new('AutoSun', light_auto_sun)
scene.collection.objects.link(ob_auto_sun)
ob_auto_sun.rotation_euler = (0.872665, 0.174533, 0.523599)
if scene.world is None:
    world_auto = bpy.data.worlds.new('AutoWorld')
    world_auto.color = (0.3, 0.3, 0.3)
    scene.world = world_auto
bpy.context.view_layer.update()
